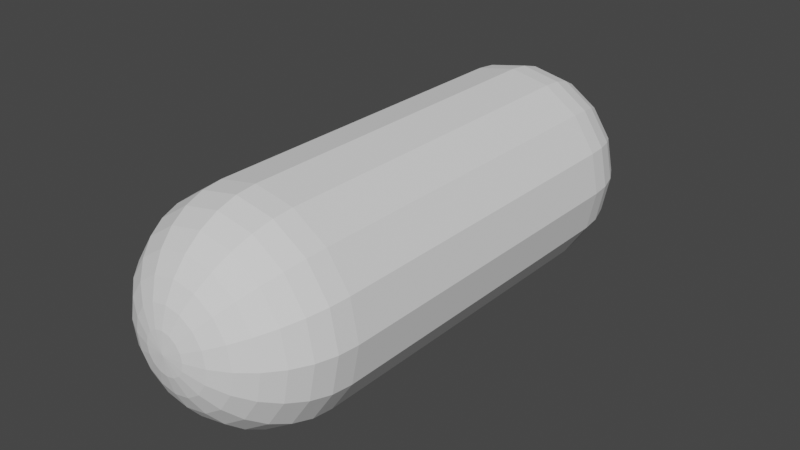 # Source: player.blend  (saved by Blender 2.90.8; exported with 4.5.12 LTS)
import bpy
from mathutils import Matrix  # noqa: F401  (used for matrix-valued properties, if any)

bpy.ops.wm.read_factory_settings(use_empty=True)
scene = bpy.context.scene
scene.name = 'Scene'

# ---- collections
col_collection = bpy.data.collections.new('Collection'); scene.collection.children.link(col_collection)

# ---- world
world_world = bpy.data.worlds.new('World'); scene.world = world_world
world_world.use_nodes = True; world_world.node_tree.nodes.clear()
_N = world_world.node_tree.nodes; _L = world_world.node_tree.links
n0 = _N.new('ShaderNodeOutputWorld'); n0.name = 'World Output'; n0.location = (300, 300)
n1 = _N.new('ShaderNodeBackground'); n1.name = 'Background'; n1.location = (10, 300)
n1.inputs[0].default_value = (0.05088, 0.05088, 0.05088, 1.0)
_L.new(n1.outputs[0], n0.inputs[0])
n0.is_active_output = True
world_world.color = (0.05088, 0.05088, 0.05088)
world_world.use_sun_shadow = False
world_world.sun_shadow_jitter_overblur = 0.0

# ---- meshes
me_sphere = bpy.data.meshes.new('Sphere')
me_sphere.from_pydata([(0.0, 0.3, -0.3), (0.0, 0.2415, -0.2942), (0.0, 0.1852, -0.2772), (0.0, 0.1333, -0.2494), (0.0, 0.08787, -0.2121), (0.0, 0.05056, -0.1667), (0.0, 0.02284, -0.1148), (0.0, 0.005764, -0.05853), (0.1148, 0.3, -0.2772), (0.1126, 0.2415, -0.2718), (0.1061, 0.1852, -0.2561), (0.09546, 0.1333, -0.2305), (0.08118, 0.08787, -0.196), (0.06378, 0.05056, -0.154), (0.04393, 0.02284, -0.1061), (0.0224, 0.005764, -0.05407), (0.2121, 0.3, -0.2121), (0.2081, 0.2415, -0.2081), (0.196, 0.1852, -0.196), (0.1764, 0.1333, -0.1764), (0.15, 0.08787, -0.15), (0.1179, 0.05056, -0.1179), (0.08118, 0.02284, -0.08118), (0.04138, 0.005764, -0.04138), (0.2772, 0.3, -0.1148), (0.2718, 0.2415, -0.1126), (0.2561, 0.1852, -0.1061), (0.2305, 0.1333, -0.09546), (0.196, 0.08787, -0.08118), (0.154, 0.05056, -0.06378), (0.1061, 0.02284, -0.04393), (0.05407, 0.005764, -0.0224), (0.3, 0.3, 2.323e-08), (0.2942, 0.2415, 2.579e-08), (0.2772, 0.1852, 2.08e-08), (0.2494, 0.1333, 2.307e-08), (0.2121, 0.08787, 2.506e-08), (0.1667, 0.05056, 2.296e-08), (0.1148, 0.02284, 1.3e-08), (0.05853, 0.005764, 4.431e-09), (0.2772, 0.3, 0.1148), (0.2718, 0.2415, 0.1126), (0.2561, 0.1852, 0.1061), (0.2305, 0.1333, 0.09546), (0.196, 0.08787, 0.08118), (0.154, 0.05056, 0.06378), (0.1061, 0.02284, 0.04393), (0.05407, 0.005764, 0.0224), (0.2121, 0.3, 0.2121), (0.2081, 0.2415, 0.2081), (0.196, 0.1852, 0.196), (0.1764, 0.1333, 0.1764), (0.15, 0.08787, 0.15), (0.1179, 0.05056, 0.1179), (0.08118, 0.02284, 0.08118), (0.04138, 0.005764, 0.04138), (0.1148, 0.3, 0.2772), (0.1126, 0.2415, 0.2718), (0.1061, 0.1852, 0.2561), (0.09546, 0.1333, 0.2305), (0.08118, 0.08787, 0.196), (0.06378, 0.05056, 0.154), (0.04393, 0.02284, 0.1061), (0.0224, 0.005764, 0.05407), (-7.435e-08, 0.3, 0.3), (-5.945e-08, 0.2415, 0.2942), (-6.69e-08, 0.1852, 0.2772), (-4.455e-08, 0.1333, 0.2494), (-4.455e-08, 0.08787, 0.2121), (-2.592e-08, 0.05056, 0.1667), (-3.71e-08, 0.02284, 0.1148), (-1.475e-08, 0.005764, 0.05853), (-0.1148, 0.3, 0.2772), (-0.1126, 0.2415, 0.2718), (-0.1061, 0.1852, 0.2561), (-0.09546, 0.1333, 0.2305), (-0.08118, 0.08787, 0.196), (-0.06378, 0.05056, 0.154), (-0.04393, 0.02284, 0.1061), (-0.0224, 0.005764, 0.05407), (-0.2121, 0.3, 0.2121), (-0.2081, 0.2415, 0.2081), (-0.196, 0.1852, 0.196), (-0.1764, 0.1333, 0.1764), (-0.15, 0.08787, 0.15), (-0.1179, 0.05056, 0.1179), (-0.08118, 0.02284, 0.08118), (-0.04138, 0.005764, 0.04138), (0.0, 0.0, 0.0), (-0.2772, 0.3, 0.1148), (-0.2718, 0.2415, 0.1126), (-0.2561, 0.1852, 0.1061), (-0.2305, 0.1333, 0.09546), (-0.196, 0.08787, 0.08118), (-0.154, 0.05056, 0.06378), (-0.1061, 0.02284, 0.04393), (-0.05407, 0.005764, 0.0224), (-0.3, 0.3, -1.407e-07), (-0.2942, 0.2415, -1.083e-07), (-0.2772, 0.1852, -1.133e-07), (-0.2494, 0.1333, -7.379e-08), (-0.2121, 0.08787, -7.18e-08), (-0.1667, 0.05056, -4.409e-08), (-0.1148, 0.02284, -4.661e-08), (-0.05853, 0.005764, -1.978e-08), (-0.2772, 0.3, -0.1148), (-0.2718, 0.2415, -0.1126), (-0.2561, 0.1852, -0.1061), (-0.2305, 0.1333, -0.09546), (-0.196, 0.08787, -0.08118), (-0.154, 0.05056, -0.06378), (-0.1061, 0.02284, -0.04393), (-0.05407, 0.005764, -0.0224), (-0.2121, 0.3, -0.2121), (-0.2081, 0.2415, -0.2081), (-0.196, 0.1852, -0.196), (-0.1764, 0.1333, -0.1764), (-0.15, 0.08787, -0.15), (-0.1179, 0.05056, -0.1179), (-0.08118, 0.02284, -0.08118), (-0.04138, 0.005764, -0.04138), (-0.1148, 0.3, -0.2772), (-0.1126, 0.2415, -0.2718), (-0.1061, 0.1852, -0.2561), (-0.09546, 0.1333, -0.2305), (-0.08118, 0.08787, -0.196), (-0.06378, 0.05056, -0.154), (-0.04393, 0.02284, -0.1061), (-0.0224, 0.005764, -0.05407), (0.3, 1.3, -2.048e-08), (0.2772, 1.3, 0.1148), (-7.435e-08, 1.3, 0.3), (0.0, 1.358, 0.2942), (0.0, 1.415, 0.2772), (0.0, 1.467, 0.2494), (0.0, 1.512, 0.2121), (0.0, 1.549, 0.1667), (0.0, 1.577, 0.1148), (0.0, 1.594, 0.05853), (0.1148, 1.3, 0.2772), (0.1126, 1.358, 0.2718), (0.1061, 1.415, 0.2561), (0.09546, 1.467, 0.2305), (0.08118, 1.512, 0.196), (0.06378, 1.549, 0.154), (0.04393, 1.577, 0.1061), (0.0224, 1.594, 0.05407), (0.2121, 1.3, 0.2121), (0.2081, 1.358, 0.2081), (0.196, 1.415, 0.196), (0.1764, 1.467, 0.1764), (0.15, 1.512, 0.15), (0.1179, 1.549, 0.1179), (0.08118, 1.577, 0.08118), (0.04138, 1.594, 0.04138), (0.2718, 1.358, 0.1126), (0.2561, 1.415, 0.1061), (0.2305, 1.467, 0.09546), (0.196, 1.512, 0.08118), (0.154, 1.549, 0.06378), (0.1061, 1.577, 0.04393), (0.05407, 1.594, 0.0224), (0.2942, 1.358, -1.33e-07), (0.2772, 1.415, -1.231e-07), (0.2494, 1.467, -1.208e-07), (0.2121, 1.512, -1.188e-07), (0.1667, 1.549, -1.134e-07), (0.1148, 1.577, -1.011e-07), (0.05853, 1.594, -9.1e-08), (0.2772, 1.3, -0.1148), (0.2718, 1.358, -0.1126), (0.2561, 1.415, -0.1061), (0.2305, 1.467, -0.09546), (0.196, 1.512, -0.08118), (0.154, 1.549, -0.06378), (0.1061, 1.577, -0.04393), (0.05407, 1.594, -0.0224), (0.2121, 1.3, -0.2121), (0.2081, 1.358, -0.2081), (0.196, 1.415, -0.196), (0.1764, 1.467, -0.1764), (0.15, 1.512, -0.15), (0.1179, 1.549, -0.1179), (0.08118, 1.577, -0.08118), (0.04138, 1.594, -0.04139), (0.1148, 1.3, -0.2772), (0.1126, 1.358, -0.2718), (0.1061, 1.415, -0.2561), (0.09546, 1.467, -0.2305), (0.08118, 1.512, -0.196), (0.06378, 1.549, -0.154), (0.04393, 1.577, -0.1061), (0.0224, 1.594, -0.05407), (-7.435e-08, 1.3, -0.3), (-5.945e-08, 1.358, -0.2942), (-6.69e-08, 1.415, -0.2772), (-4.455e-08, 1.467, -0.2494), (-4.455e-08, 1.512, -0.2121), (-2.592e-08, 1.549, -0.1667), (-3.71e-08, 1.577, -0.1148), (-1.475e-08, 1.594, -0.05853), (-0.1148, 1.3, -0.2772), (-0.1126, 1.358, -0.2718), (-0.1061, 1.415, -0.2561), (-0.09546, 1.467, -0.2305), (-0.08118, 1.512, -0.196), (-0.06378, 1.549, -0.154), (-0.04393, 1.577, -0.1061), (-0.0224, 1.594, -0.05407), (-0.2121, 1.3, -0.2121), (-0.2081, 1.358, -0.2081), (-0.196, 1.415, -0.196), (-0.1764, 1.467, -0.1764), (-0.15, 1.512, -0.15), (-0.1179, 1.549, -0.1179), (-0.08118, 1.577, -0.08118), (-0.04138, 1.594, -0.04138), (0.0, 1.6, -8.606e-08), (-0.2772, 1.3, -0.1148), (-0.2718, 1.358, -0.1126), (-0.2561, 1.415, -0.1061), (-0.2305, 1.467, -0.09546), (-0.196, 1.512, -0.08118), (-0.154, 1.549, -0.06378), (-0.1061, 1.577, -0.04393), (-0.05407, 1.594, -0.0224), (-0.3, 1.3, 2.839e-08), (-0.2942, 1.358, 1.146e-09), (-0.2772, 1.415, 1.106e-08), (-0.2494, 1.467, -2.393e-08), (-0.2121, 1.512, -2.194e-08), (-0.1667, 1.549, -4.639e-08), (-0.1148, 1.577, -4.145e-08), (-0.05853, 1.594, -6.678e-08), (-0.2772, 1.3, 0.1148), (-0.2718, 1.358, 0.1126), (-0.2561, 1.415, 0.1061), (-0.2305, 1.467, 0.09546), (-0.196, 1.512, 0.08118), (-0.154, 1.549, 0.06378), (-0.1061, 1.577, 0.04393), (-0.05407, 1.594, 0.0224), (-0.2121, 1.3, 0.2121), (-0.2081, 1.358, 0.2081), (-0.196, 1.415, 0.196), (-0.1764, 1.467, 0.1764), (-0.15, 1.512, 0.15), (-0.1179, 1.549, 0.1179), (-0.08118, 1.577, 0.08118), (-0.04138, 1.594, 0.04138), (-0.1148, 1.3, 0.2772), (-0.1126, 1.358, 0.2718), (-0.1061, 1.415, 0.2561), (-0.09546, 1.467, 0.2305), (-0.08118, 1.512, 0.196), (-0.06378, 1.549, 0.154), (-0.04393, 1.577, 0.1061), (-0.0224, 1.594, 0.05407)], [], [(1, 0, 8, 9), (2, 1, 9, 10), (3, 2, 10, 11), (4, 3, 11, 12), (5, 4, 12, 13), (6, 5, 13, 14), (7, 6, 14, 15), (88, 7, 15), (88, 15, 23), (9, 8, 16, 17), (10, 9, 17, 18), (11, 10, 18, 19), (12, 11, 19, 20), (13, 12, 20, 21), (14, 13, 21, 22), (15, 14, 22, 23), (20, 19, 27, 28), (21, 20, 28, 29), (22, 21, 29, 30), (23, 22, 30, 31), (88, 23, 31), (17, 16, 24, 25), (18, 17, 25, 26), (19, 18, 26, 27), (88, 31, 39), (25, 24, 32, 33), (26, 25, 33, 34), (27, 26, 34, 35), (28, 27, 35, 36), (29, 28, 36, 37), (30, 29, 37, 38), (31, 30, 38, 39), (37, 36, 44, 45), (38, 37, 45, 46), (39, 38, 46, 47), (88, 39, 47), (33, 32, 40, 41), (34, 33, 41, 42), (35, 34, 42, 43), (36, 35, 43, 44), (41, 40, 48, 49), (42, 41, 49, 50), (43, 42, 50, 51), (44, 43, 51, 52), (45, 44, 52, 53), (46, 45, 53, 54), (47, 46, 54, 55), (88, 47, 55), (53, 52, 60, 61), (54, 53, 61, 62), (55, 54, 62, 63), (88, 55, 63), (49, 48, 56, 57), (50, 49, 57, 58), (51, 50, 58, 59), (52, 51, 59, 60), (58, 57, 65, 66), (59, 58, 66, 67), (60, 59, 67, 68), (61, 60, 68, 69), (62, 61, 69, 70), (63, 62, 70, 71), (88, 63, 71), (57, 56, 64, 65), (70, 69, 77, 78), (71, 70, 78, 79), (88, 71, 79), (65, 64, 72, 73), (66, 65, 73, 74), (67, 66, 74, 75), (68, 67, 75, 76), (69, 68, 76, 77), (75, 74, 82, 83), (76, 75, 83, 84), (77, 76, 84, 85), (78, 77, 85, 86), (79, 78, 86, 87), (88, 79, 87), (73, 72, 80, 81), (74, 73, 81, 82), (87, 86, 95, 96), (88, 87, 96), (81, 80, 89, 90), (82, 81, 90, 91), (83, 82, 91, 92), (84, 83, 92, 93), (85, 84, 93, 94), (86, 85, 94, 95), (92, 91, 99, 100), (93, 92, 100, 101), (94, 93, 101, 102), (95, 94, 102, 103), (96, 95, 103, 104), (88, 96, 104), (90, 89, 97, 98), (91, 90, 98, 99), (104, 103, 111, 112), (88, 104, 112), (98, 97, 105, 106), (99, 98, 106, 107), (100, 99, 107, 108), (101, 100, 108, 109), (102, 101, 109, 110), (103, 102, 110, 111), (109, 108, 116, 117), (110, 109, 117, 118), (111, 110, 118, 119), (112, 111, 119, 120), (88, 112, 120), (106, 105, 113, 114), (107, 106, 114, 115), (108, 107, 115, 116), (88, 120, 128), (114, 113, 121, 122), (115, 114, 122, 123), (116, 115, 123, 124), (117, 116, 124, 125), (118, 117, 125, 126), (119, 118, 126, 127), (120, 119, 127, 128), (125, 124, 3, 4), (126, 125, 4, 5), (127, 126, 5, 6), (128, 127, 6, 7), (88, 128, 7), (122, 121, 0, 1), (123, 122, 1, 2), (124, 123, 2, 3), (16, 8, 185, 177), (64, 56, 139, 131), (8, 0, 193, 185), (113, 105, 218, 209), (80, 72, 250, 242), (97, 89, 234, 226), (48, 40, 130, 147), (0, 121, 201, 193), (32, 24, 169, 129), (121, 113, 209, 201), (72, 64, 131, 250), (40, 32, 129, 130), (89, 80, 242, 234), (56, 48, 147, 139), (105, 97, 226, 218), (24, 16, 177, 169), (132, 131, 139, 140), (133, 132, 140, 141), (134, 133, 141, 142), (135, 134, 142, 143), (136, 135, 143, 144), (137, 136, 144, 145), (138, 137, 145, 146), (217, 138, 146), (217, 146, 154), (140, 139, 147, 148), (141, 140, 148, 149), (142, 141, 149, 150), (143, 142, 150, 151), (144, 143, 151, 152), (145, 144, 152, 153), (146, 145, 153, 154), (151, 150, 157, 158), (152, 151, 158, 159), (153, 152, 159, 160), (154, 153, 160, 161), (217, 154, 161), (148, 147, 130, 155), (149, 148, 155, 156), (150, 149, 156, 157), (217, 161, 168), (155, 130, 129, 162), (156, 155, 162, 163), (157, 156, 163, 164), (158, 157, 164, 165), (159, 158, 165, 166), (160, 159, 166, 167), (161, 160, 167, 168), (166, 165, 173, 174), (167, 166, 174, 175), (168, 167, 175, 176), (217, 168, 176), (162, 129, 169, 170), (163, 162, 170, 171), (164, 163, 171, 172), (165, 164, 172, 173), (170, 169, 177, 178), (171, 170, 178, 179), (172, 171, 179, 180), (173, 172, 180, 181), (174, 173, 181, 182), (175, 174, 182, 183), (176, 175, 183, 184), (217, 176, 184), (182, 181, 189, 190), (183, 182, 190, 191), (184, 183, 191, 192), (217, 184, 192), (178, 177, 185, 186), (179, 178, 186, 187), (180, 179, 187, 188), (181, 180, 188, 189), (187, 186, 194, 195), (188, 187, 195, 196), (189, 188, 196, 197), (190, 189, 197, 198), (191, 190, 198, 199), (192, 191, 199, 200), (217, 192, 200), (186, 185, 193, 194), (199, 198, 206, 207), (200, 199, 207, 208), (217, 200, 208), (194, 193, 201, 202), (195, 194, 202, 203), (196, 195, 203, 204), (197, 196, 204, 205), (198, 197, 205, 206), (204, 203, 211, 212), (205, 204, 212, 213), (206, 205, 213, 214), (207, 206, 214, 215), (208, 207, 215, 216), (217, 208, 216), (202, 201, 209, 210), (203, 202, 210, 211), (216, 215, 224, 225), (217, 216, 225), (210, 209, 218, 219), (211, 210, 219, 220), (212, 211, 220, 221), (213, 212, 221, 222), (214, 213, 222, 223), (215, 214, 223, 224), (221, 220, 228, 229), (222, 221, 229, 230), (223, 222, 230, 231), (224, 223, 231, 232), (225, 224, 232, 233), (217, 225, 233), (219, 218, 226, 227), (220, 219, 227, 228), (233, 232, 240, 241), (217, 233, 241), (227, 226, 234, 235), (228, 227, 235, 236), (229, 228, 236, 237), (230, 229, 237, 238), (231, 230, 238, 239), (232, 231, 239, 240), (238, 237, 245, 246), (239, 238, 246, 247), (240, 239, 247, 248), (241, 240, 248, 249), (217, 241, 249), (235, 234, 242, 243), (236, 235, 243, 244), (237, 236, 244, 245), (217, 249, 257), (243, 242, 250, 251), (244, 243, 251, 252), (245, 244, 252, 253), (246, 245, 253, 254), (247, 246, 254, 255), (248, 247, 255, 256), (249, 248, 256, 257), (254, 253, 134, 135), (255, 254, 135, 136), (256, 255, 136, 137), (257, 256, 137, 138), (217, 257, 138), (251, 250, 131, 132), (252, 251, 132, 133), (253, 252, 133, 134)])
_uv = me_sphere.uv_layers.new(name='UVMap')
_uv.uv.foreach_set('vector', [0.5962, 0.6714, 0.5957, 0.64, 0.6543, 0.64, 0.6538, 0.6714, 0.5979, 0.702, 0.5962, 0.6714, 0.6538, 0.6714, 0.6521, 0.702, 0.6006, 0.7308, 0.5979, 0.702, 0.6521, 0.702, 0.6494, 0.7308, 0.6043, 0.7566, 0.6006, 0.7308, 0.6494, 0.7308, 0.6457, 0.7566, 0.6206, 0.9769, 0.625, 1.0, 0.5835, 1.0, 0.588, 0.9769, 0.6155, 0.9502, 0.6206, 0.9769, 0.588, 0.9769, 0.593, 0.9502, 0.61, 0.9211, 0.6155, 0.9502, 0.593, 0.9502, 0.5985, 0.9211, 0.6043, 0.8906, 0.61, 0.9211, 0.5985, 0.9211, 0.6043, 0.8906, 0.5985, 0.9211, 0.588, 0.9165, 0.6538, 0.6714, 0.6543, 0.64, 0.7085, 0.642, 0.7069, 0.6733, 0.6521, 0.702, 0.6538, 0.6714, 0.7069, 0.6733, 0.7022, 0.7039, 0.6494, 0.7308, 0.6521, 0.702, 0.7022, 0.7039, 0.6944, 0.7325, 0.6457, 0.7566, 0.6494, 0.7308, 0.6944, 0.7325, 0.6841, 0.758, 0.588, 0.9769, 0.5835, 1.0, 0.5452, 0.9831, 0.5579, 0.9636, 0.593, 0.9502, 0.588, 0.9769, 0.5579, 0.9636, 0.5723, 0.9411, 0.5985, 0.9211, 0.593, 0.9502, 0.5723, 0.9411, 0.588, 0.9165, 0.5452, 0.9831, 0.5348, 0.9989, 0.5003, 0.9622, 0.5159, 0.9519, 0.5579, 0.9636, 0.5452, 0.9831, 0.5159, 0.9519, 0.5348, 0.9391, 0.5723, 0.9411, 0.5579, 0.9636, 0.5348, 0.9391, 0.5564, 0.9242, 0.588, 0.9165, 0.5723, 0.9411, 0.5564, 0.9242, 0.5799, 0.9079, 0.6043, 0.8906, 0.588, 0.9165, 0.5799, 0.9079, 0.7069, 0.6733, 0.7085, 0.642, 0.75, 0.6458, 0.7476, 0.677, 0.7022, 0.7039, 0.7069, 0.6733, 0.7476, 0.677, 0.7405, 0.7073, 0.6944, 0.7325, 0.7022, 0.7039, 0.7405, 0.7073, 0.7289, 0.7356, 0.6043, 0.8906, 0.5799, 0.9079, 0.5755, 0.8966, 0.2069, 0.08189, 0.2085, 0.1131, 0.1543, 0.1131, 0.1538, 0.08189, 0.2022, 0.05189, 0.2069, 0.08189, 0.1538, 0.08189, 0.1521, 0.05189, 0.1944, 0.02424, 0.2022, 0.05189, 0.1521, 0.05189, 0.1494, 0.02424, 0.1841, 1.072e-07, 0.1944, 0.02424, 0.1494, 0.02424, 0.1457, 0.0, 0.5348, 0.9391, 0.5159, 0.9519, 0.5, 0.9112, 0.5223, 0.9071, 0.5564, 0.9242, 0.5348, 0.9391, 0.5223, 0.9071, 0.5478, 0.9022, 0.5799, 0.9079, 0.5564, 0.9242, 0.5478, 0.9022, 0.5755, 0.8966, 0.5223, 0.9071, 0.5, 0.9112, 0.5, 0.8671, 0.5223, 0.8724, 0.5478, 0.9022, 0.5223, 0.9071, 0.5223, 0.8724, 0.5478, 0.8783, 0.5755, 0.8966, 0.5478, 0.9022, 0.5478, 0.8783, 0.5755, 0.8845, 0.6043, 0.8906, 0.5755, 0.8966, 0.5755, 0.8845, 0.1538, 0.08189, 0.1543, 0.1131, 0.09567, 0.1131, 0.09623, 0.08189, 0.1521, 0.05189, 0.1538, 0.08189, 0.09623, 0.08189, 0.0979, 0.05189, 0.1494, 0.02424, 0.1521, 0.05189, 0.0979, 0.05189, 0.1006, 0.02424, 0.1457, 0.0, 0.1494, 0.02424, 0.1006, 0.02424, 0.1043, 0.0, 0.09623, 0.08189, 0.09567, 0.1131, 0.04148, 0.1131, 0.04308, 0.08189, 0.0979, 0.05189, 0.09623, 0.08189, 0.04308, 0.08189, 0.04784, 0.05189, 0.1006, 0.02424, 0.0979, 0.05189, 0.04784, 0.05189, 0.05555, 0.02424, 0.1043, 0.0, 0.1006, 0.02424, 0.05555, 0.02424, 0.06594, 1.271e-07, 0.5223, 0.8724, 0.5, 0.8671, 0.5159, 0.8263, 0.5348, 0.8404, 0.5478, 0.8783, 0.5223, 0.8724, 0.5348, 0.8404, 0.5564, 0.8563, 0.5755, 0.8845, 0.5478, 0.8783, 0.5564, 0.8563, 0.5799, 0.8732, 0.6043, 0.8906, 0.5755, 0.8845, 0.5799, 0.8732, 0.5348, 0.8404, 0.5159, 0.8263, 0.5452, 0.7952, 0.5579, 0.8159, 0.5564, 0.8563, 0.5348, 0.8404, 0.5579, 0.8159, 0.5723, 0.8394, 0.5799, 0.8732, 0.5564, 0.8563, 0.5723, 0.8394, 0.588, 0.8646, 0.6043, 0.8906, 0.5799, 0.8732, 0.588, 0.8646, 0.04308, 0.08189, 0.04148, 0.1131, 0.0, 0.1131, 0.002402, 0.08189, 0.04784, 0.05189, 0.04308, 0.08189, 0.002402, 0.08189, 0.009515, 0.05189, 0.05555, 0.02424, 0.04784, 0.05189, 0.009515, 0.05189, 0.02107, 0.02424, 0.5159, 0.8263, 0.5003, 0.8145, 0.5348, 0.7779, 0.5452, 0.7952, 0.9522, 0.02866, 0.9569, 0.05582, 0.9038, 0.04996, 0.9021, 0.02315, 0.9444, 0.004966, 0.9522, 0.02866, 0.9021, 0.02315, 0.8994, 0.0, 0.5452, 0.7952, 0.5348, 0.7779, 0.5799, 0.758, 0.5835, 0.7783, 0.5579, 0.8159, 0.5452, 0.7952, 0.5835, 0.7783, 0.588, 0.8027, 0.5723, 0.8394, 0.5579, 0.8159, 0.588, 0.8027, 0.593, 0.8302, 0.588, 0.8646, 0.5723, 0.8394, 0.593, 0.8302, 0.5985, 0.86, 0.6043, 0.8906, 0.588, 0.8646, 0.5985, 0.86, 0.9569, 0.05582, 0.9585, 0.08539, 0.9043, 0.07942, 0.9038, 0.04996, 0.593, 0.8302, 0.588, 0.8027, 0.6206, 0.8027, 0.6155, 0.8302, 0.5985, 0.86, 0.593, 0.8302, 0.6155, 0.8302, 0.61, 0.86, 0.6043, 0.8906, 0.5985, 0.86, 0.61, 0.86, 0.9038, 0.04996, 0.9043, 0.07942, 0.8457, 0.07942, 0.8462, 0.04996, 0.9021, 0.02315, 0.9038, 0.04996, 0.8462, 0.04996, 0.8479, 0.02315, 0.8994, 0.0, 0.9021, 0.02315, 0.8479, 0.02315, 0.8506, 1.986e-08, 0.5835, 0.7783, 0.5799, 0.758, 0.6286, 0.758, 0.625, 0.7783, 0.588, 0.8027, 0.5835, 0.7783, 0.625, 0.7783, 0.6206, 0.8027, 0.8506, 1.986e-08, 0.8479, 0.02315, 0.7978, 0.02866, 0.8056, 0.004966, 0.625, 0.7783, 0.6286, 0.758, 0.6737, 0.7779, 0.6633, 0.7952, 0.6206, 0.8027, 0.625, 0.7783, 0.6633, 0.7952, 0.6507, 0.8159, 0.6155, 0.8302, 0.6206, 0.8027, 0.6507, 0.8159, 0.6362, 0.8394, 0.61, 0.86, 0.6155, 0.8302, 0.6362, 0.8394, 0.6206, 0.8646, 0.6043, 0.8906, 0.61, 0.86, 0.6206, 0.8646, 0.8462, 0.04996, 0.8457, 0.07942, 0.7915, 0.08539, 0.7931, 0.05582, 0.8479, 0.02315, 0.8462, 0.04996, 0.7931, 0.05582, 0.7978, 0.02866, 0.6206, 0.8646, 0.6362, 0.8394, 0.6521, 0.8563, 0.6286, 0.8732, 0.6043, 0.8906, 0.6206, 0.8646, 0.6286, 0.8732, 0.4976, 0.08189, 0.5, 0.1131, 0.4585, 0.1131, 0.4569, 0.08189, 0.4905, 0.05189, 0.4976, 0.08189, 0.4569, 0.08189, 0.4522, 0.05189, 0.4789, 0.02424, 0.4905, 0.05189, 0.4522, 0.05189, 0.4444, 0.02424, 0.6633, 0.7952, 0.6737, 0.7779, 0.7082, 0.8145, 0.6926, 0.8263, 0.6507, 0.8159, 0.6633, 0.7952, 0.6926, 0.8263, 0.6737, 0.8404, 0.6362, 0.8394, 0.6507, 0.8159, 0.6737, 0.8404, 0.6521, 0.8563, 0.4444, 0.02424, 0.4522, 0.05189, 0.4021, 0.05189, 0.3994, 0.02424, 0.4341, 3.972e-09, 0.4444, 0.02424, 0.3994, 0.02424, 0.3957, 1.589e-08, 0.6737, 0.8404, 0.6926, 0.8263, 0.7085, 0.8671, 0.6862, 0.8724, 0.6521, 0.8563, 0.6737, 0.8404, 0.6862, 0.8724, 0.6607, 0.8783, 0.6286, 0.8732, 0.6521, 0.8563, 0.6607, 0.8783, 0.633, 0.8845, 0.6043, 0.8906, 0.6286, 0.8732, 0.633, 0.8845, 0.4569, 0.08189, 0.4585, 0.1131, 0.4043, 0.1131, 0.4038, 0.08189, 0.4522, 0.05189, 0.4569, 0.08189, 0.4038, 0.08189, 0.4021, 0.05189, 0.633, 0.8845, 0.6607, 0.8783, 0.6607, 0.9022, 0.633, 0.8966, 0.6043, 0.8906, 0.633, 0.8845, 0.633, 0.8966, 0.4038, 0.08189, 0.4043, 0.1131, 0.3457, 0.1131, 0.3462, 0.08189, 0.4021, 0.05189, 0.4038, 0.08189, 0.3462, 0.08189, 0.3479, 0.05189, 0.3994, 0.02424, 0.4021, 0.05189, 0.3479, 0.05189, 0.3506, 0.02424, 0.3957, 1.589e-08, 0.3994, 0.02424, 0.3506, 0.02424, 0.3543, 0.0, 0.6862, 0.8724, 0.7085, 0.8671, 0.7085, 0.9112, 0.6862, 0.9071, 0.6607, 0.8783, 0.6862, 0.8724, 0.6862, 0.9071, 0.6607, 0.9022, 0.3543, 0.0, 0.3506, 0.02424, 0.3056, 0.02424, 0.3159, 1.192e-08, 0.6862, 0.9071, 0.7085, 0.9112, 0.6926, 0.9519, 0.6737, 0.9391, 0.6607, 0.9022, 0.6862, 0.9071, 0.6737, 0.9391, 0.6521, 0.9242, 0.633, 0.8966, 0.6607, 0.9022, 0.6521, 0.9242, 0.6286, 0.9079, 0.6043, 0.8906, 0.633, 0.8966, 0.6286, 0.9079, 0.3462, 0.08189, 0.3457, 0.1131, 0.2915, 0.1131, 0.2931, 0.08189, 0.3479, 0.05189, 0.3462, 0.08189, 0.2931, 0.08189, 0.2978, 0.05189, 0.3506, 0.02424, 0.3479, 0.05189, 0.2978, 0.05189, 0.3056, 0.02424, 0.6043, 0.8906, 0.6286, 0.9079, 0.6206, 0.9165, 0.5024, 0.677, 0.5, 0.6458, 0.5415, 0.642, 0.5431, 0.6733, 0.5095, 0.7073, 0.5024, 0.677, 0.5431, 0.6733, 0.5478, 0.7039, 0.5211, 0.7356, 0.5095, 0.7073, 0.5478, 0.7039, 0.5556, 0.7325, 0.6926, 0.9519, 0.7082, 0.9622, 0.6737, 0.9989, 0.6633, 0.9831, 0.6737, 0.9391, 0.6926, 0.9519, 0.6633, 0.9831, 0.6507, 0.9636, 0.6521, 0.9242, 0.6737, 0.9391, 0.6507, 0.9636, 0.6362, 0.9411, 0.6286, 0.9079, 0.6521, 0.9242, 0.6362, 0.9411, 0.6206, 0.9165, 0.5659, 0.758, 0.5556, 0.7325, 0.6006, 0.7308, 0.6043, 0.7566, 0.6507, 0.9636, 0.6633, 0.9831, 0.625, 1.0, 0.6206, 0.9769, 0.6362, 0.9411, 0.6507, 0.9636, 0.6206, 0.9769, 0.6155, 0.9502, 0.6206, 0.9165, 0.6362, 0.9411, 0.6155, 0.9502, 0.61, 0.9211, 0.6043, 0.8906, 0.6206, 0.9165, 0.61, 0.9211, 0.5431, 0.6733, 0.5415, 0.642, 0.5957, 0.64, 0.5962, 0.6714, 0.5478, 0.7039, 0.5431, 0.6733, 0.5962, 0.6714, 0.5979, 0.702, 0.5556, 0.7325, 0.5478, 0.7039, 0.5979, 0.702, 0.6006, 0.7308, 0.7085, 0.642, 0.6543, 0.64, 0.6543, 0.1088, 0.7085, 0.1108, 0.9043, 0.07942, 0.9585, 0.08539, 0.9585, 0.6015, 0.9043, 0.5956, 0.6543, 0.64, 0.5957, 0.64, 0.5957, 0.1088, 0.6543, 0.1088, 0.2915, 0.1131, 0.3457, 0.1131, 0.3457, 0.6462, 0.2915, 0.6462, 0.7915, 0.08539, 0.8457, 0.07942, 0.8457, 0.5956, 0.7915, 0.6015, 0.4043, 0.1131, 0.4585, 0.1131, 0.4585, 0.6462, 0.4043, 0.6462, 0.04148, 0.1131, 0.09567, 0.1131, 0.09567, 0.6462, 0.04148, 0.6462, 0.5957, 0.64, 0.5415, 0.642, 0.5415, 0.1108, 0.5957, 0.1088, 0.1543, 0.1131, 0.2085, 0.1131, 0.2085, 0.6462, 0.1543, 0.6462, 0.25, 0.1131, 0.2915, 0.1131, 0.2915, 0.6462, 0.25, 0.6462, 0.8457, 0.07942, 0.9043, 0.07942, 0.9043, 0.5956, 0.8457, 0.5956, 0.09567, 0.1131, 0.1543, 0.1131, 0.1543, 0.6462, 0.09567, 0.6462, 0.4585, 0.1131, 0.5, 0.1131, 0.5, 0.6462, 0.4585, 0.6462, 0.0, 0.1131, 0.04148, 0.1131, 0.04148, 0.6462, 1.269e-07, 0.6462, 0.3457, 0.1131, 0.4043, 0.1131, 0.4043, 0.6462, 0.3457, 0.6462, 0.2085, 0.1131, 0.25, 0.1131, 0.25, 0.6462, 0.2085, 0.6462, 0.9038, 0.6265, 0.9043, 0.5956, 0.9585, 0.6015, 0.9569, 0.6324, 0.9021, 0.6578, 0.9038, 0.6265, 0.9569, 0.6324, 0.9522, 0.6633, 0.8994, 0.6882, 0.9021, 0.6578, 0.9522, 0.6633, 0.9444, 0.6932, 0.8957, 0.7166, 0.8994, 0.6882, 0.9444, 0.6932, 0.9341, 0.7208, 0.8913, 0.7418, 0.8957, 0.7166, 0.9341, 0.7208, 0.9214, 0.7451, 0.7394, 0.857, 0.7144, 0.8516, 0.7269, 0.8196, 0.748, 0.8349, 0.7668, 0.8628, 0.7394, 0.857, 0.748, 0.8349, 0.7712, 0.8516, 0.7955, 0.8689, 0.7668, 0.8628, 0.7712, 0.8516, 0.7955, 0.8689, 0.7712, 0.8516, 0.7793, 0.843, 0.9569, 0.6324, 0.9585, 0.6015, 1.0, 0.6126, 0.9976, 0.6432, 0.9522, 0.6633, 0.9569, 0.6324, 0.9976, 0.6432, 0.9905, 0.6735, 0.9444, 0.6932, 0.9522, 0.6633, 0.9905, 0.6735, 0.9789, 0.7024, 0.9341, 0.7208, 0.9444, 0.6932, 0.9789, 0.7024, 0.9634, 0.7286, 0.7269, 0.8196, 0.7085, 0.8061, 0.7378, 0.7749, 0.7499, 0.795, 0.748, 0.8349, 0.7269, 0.8196, 0.7499, 0.795, 0.7639, 0.818, 0.7712, 0.8516, 0.748, 0.8349, 0.7639, 0.818, 0.7793, 0.843, 0.06594, 0.7593, 0.05555, 0.735, 0.1006, 0.735, 0.1043, 0.7593, 0.7499, 0.795, 0.7378, 0.7749, 0.7761, 0.758, 0.78, 0.7818, 0.7639, 0.818, 0.7499, 0.795, 0.78, 0.7818, 0.7846, 0.8089, 0.7793, 0.843, 0.7639, 0.818, 0.7846, 0.8089, 0.7898, 0.8383, 0.7955, 0.8689, 0.7793, 0.843, 0.7898, 0.8383, 0.04308, 0.6774, 0.04148, 0.6462, 0.09567, 0.6462, 0.09623, 0.6774, 0.04784, 0.7074, 0.04308, 0.6774, 0.09623, 0.6774, 0.0979, 0.7074, 0.05555, 0.735, 0.04784, 0.7074, 0.0979, 0.7074, 0.1006, 0.735, 0.7955, 0.8689, 0.7898, 0.8383, 0.8013, 0.8383, 0.09623, 0.6774, 0.09567, 0.6462, 0.1543, 0.6462, 0.1538, 0.6774, 0.0979, 0.7074, 0.09623, 0.6774, 0.1538, 0.6774, 0.1521, 0.7074, 0.1006, 0.735, 0.0979, 0.7074, 0.1521, 0.7074, 0.1494, 0.735, 0.1043, 0.7593, 0.1006, 0.735, 0.1494, 0.735, 0.1457, 0.7593, 0.78, 0.7818, 0.7761, 0.758, 0.8176, 0.758, 0.8126, 0.7818, 0.7846, 0.8089, 0.78, 0.7818, 0.8126, 0.7818, 0.807, 0.8089, 0.7898, 0.8383, 0.7846, 0.8089, 0.807, 0.8089, 0.8013, 0.8383, 0.8126, 0.7818, 0.8176, 0.758, 0.8559, 0.7749, 0.8426, 0.795, 0.807, 0.8089, 0.8126, 0.7818, 0.8426, 0.795, 0.8278, 0.818, 0.8013, 0.8383, 0.807, 0.8089, 0.8278, 0.818, 0.8118, 0.843, 0.7955, 0.8689, 0.8013, 0.8383, 0.8118, 0.843, 0.1538, 0.6774, 0.1543, 0.6462, 0.2085, 0.6462, 0.2069, 0.6774, 0.1521, 0.7074, 0.1538, 0.6774, 0.2069, 0.6774, 0.2022, 0.7074, 0.1494, 0.735, 0.1521, 0.7074, 0.2022, 0.7074, 0.1944, 0.735, 0.1457, 0.7593, 0.1494, 0.735, 0.1944, 0.735, 0.1841, 0.7593, 0.2069, 0.6774, 0.2085, 0.6462, 0.25, 0.6462, 0.2476, 0.6774, 0.2022, 0.7074, 0.2069, 0.6774, 0.2476, 0.6774, 0.2405, 0.7074, 0.1944, 0.735, 0.2022, 0.7074, 0.2405, 0.7074, 0.2289, 0.735, 0.8559, 0.7749, 0.867, 0.7584, 0.9015, 0.795, 0.8852, 0.8061, 0.8426, 0.795, 0.8559, 0.7749, 0.8852, 0.8061, 0.8657, 0.8196, 0.8278, 0.818, 0.8426, 0.795, 0.8657, 0.8196, 0.8436, 0.8349, 0.8118, 0.843, 0.8278, 0.818, 0.8436, 0.8349, 0.8199, 0.8516, 0.7955, 0.8689, 0.8118, 0.843, 0.8199, 0.8516, 0.8657, 0.8196, 0.8852, 0.8061, 0.9011, 0.8469, 0.8781, 0.8516, 0.8436, 0.8349, 0.8657, 0.8196, 0.8781, 0.8516, 0.8522, 0.857, 0.8199, 0.8516, 0.8436, 0.8349, 0.8522, 0.857, 0.8243, 0.8628, 0.7955, 0.8689, 0.8199, 0.8516, 0.8243, 0.8628, 0.7069, 0.07996, 0.7085, 0.1108, 0.6543, 0.1088, 0.6538, 0.07799, 0.7022, 0.0507, 0.7069, 0.07996, 0.6538, 0.07799, 0.6521, 0.04884, 0.6944, 0.02418, 0.7022, 0.0507, 0.6521, 0.04884, 0.6494, 0.02251, 0.6841, 0.001421, 0.6944, 0.02418, 0.6494, 0.02251, 0.6457, 0.0, 0.6521, 0.04884, 0.6538, 0.07799, 0.5962, 0.07799, 0.5979, 0.04884, 0.6494, 0.02251, 0.6521, 0.04884, 0.5979, 0.04884, 0.6006, 0.02251, 0.6457, 0.0, 0.6494, 0.02251, 0.6006, 0.02251, 0.6043, 0.0, 0.8781, 0.8516, 0.9011, 0.8469, 0.9011, 0.891, 0.8781, 0.8863, 0.8522, 0.857, 0.8781, 0.8516, 0.8781, 0.8863, 0.8522, 0.8809, 0.8243, 0.8628, 0.8522, 0.857, 0.8522, 0.8809, 0.8243, 0.875, 0.7955, 0.8689, 0.8243, 0.8628, 0.8243, 0.875, 0.6538, 0.07799, 0.6543, 0.1088, 0.5957, 0.1088, 0.5962, 0.07799, 0.8522, 0.8809, 0.8781, 0.8863, 0.8657, 0.9183, 0.8436, 0.9029, 0.8243, 0.875, 0.8522, 0.8809, 0.8436, 0.9029, 0.8199, 0.8863, 0.7955, 0.8689, 0.8243, 0.875, 0.8199, 0.8863, 0.5962, 0.07799, 0.5957, 0.1088, 0.5415, 0.1108, 0.5431, 0.07996, 0.5979, 0.04884, 0.5962, 0.07799, 0.5431, 0.07996, 0.5478, 0.0507, 0.6006, 0.02251, 0.5979, 0.04884, 0.5478, 0.0507, 0.5556, 0.02418, 0.6043, 0.0, 0.6006, 0.02251, 0.5556, 0.02418, 0.5659, 0.001421, 0.8781, 0.8863, 0.9011, 0.891, 0.8852, 0.9318, 0.8657, 0.9183, 0.2711, 0.735, 0.2595, 0.7074, 0.2978, 0.7074, 0.3056, 0.735, 0.8852, 0.9318, 0.9015, 0.9428, 0.867, 0.9795, 0.8559, 0.963, 0.8657, 0.9183, 0.8852, 0.9318, 0.8559, 0.963, 0.8426, 0.9428, 0.8436, 0.9029, 0.8657, 0.9183, 0.8426, 0.9428, 0.8278, 0.9198, 0.8199, 0.8863, 0.8436, 0.9029, 0.8278, 0.9198, 0.8118, 0.8949, 0.7955, 0.8689, 0.8199, 0.8863, 0.8118, 0.8949, 0.2524, 0.6774, 0.25, 0.6462, 0.2915, 0.6462, 0.2931, 0.6774, 0.2595, 0.7074, 0.2524, 0.6774, 0.2931, 0.6774, 0.2978, 0.7074, 0.8118, 0.8949, 0.8278, 0.9198, 0.807, 0.929, 0.8013, 0.8995, 0.7955, 0.8689, 0.8118, 0.8949, 0.8013, 0.8995, 0.2931, 0.6774, 0.2915, 0.6462, 0.3457, 0.6462, 0.3462, 0.6774, 0.2978, 0.7074, 0.2931, 0.6774, 0.3462, 0.6774, 0.3479, 0.7074, 0.3056, 0.735, 0.2978, 0.7074, 0.3479, 0.7074, 0.3506, 0.735, 0.3159, 0.7593, 0.3056, 0.735, 0.3506, 0.735, 0.3543, 0.7593, 0.8426, 0.9428, 0.8559, 0.963, 0.8176, 0.9798, 0.8126, 0.9561, 0.8278, 0.9198, 0.8426, 0.9428, 0.8126, 0.9561, 0.807, 0.929, 0.3506, 0.735, 0.3479, 0.7074, 0.4021, 0.7074, 0.3994, 0.735, 0.3543, 0.7593, 0.3506, 0.735, 0.3994, 0.735, 0.3957, 0.7593, 0.8126, 0.9561, 0.8176, 0.9798, 0.7761, 0.9798, 0.78, 0.9561, 0.807, 0.929, 0.8126, 0.9561, 0.78, 0.9561, 0.7846, 0.929, 0.8013, 0.8995, 0.807, 0.929, 0.7846, 0.929, 0.7898, 0.8995, 0.7955, 0.8689, 0.8013, 0.8995, 0.7898, 0.8995, 0.3462, 0.6774, 0.3457, 0.6462, 0.4043, 0.6462, 0.4038, 0.6774, 0.3479, 0.7074, 0.3462, 0.6774, 0.4038, 0.6774, 0.4021, 0.7074, 0.7898, 0.8995, 0.7846, 0.929, 0.7639, 0.9198, 0.7793, 0.8949, 0.7955, 0.8689, 0.7898, 0.8995, 0.7793, 0.8949, 0.4038, 0.6774, 0.4043, 0.6462, 0.4585, 0.6462, 0.4569, 0.6774, 0.4021, 0.7074, 0.4038, 0.6774, 0.4569, 0.6774, 0.4522, 0.7074, 0.3994, 0.735, 0.4021, 0.7074, 0.4522, 0.7074, 0.4444, 0.735, 0.3957, 0.7593, 0.3994, 0.735, 0.4444, 0.735, 0.4341, 0.7593, 0.78, 0.9561, 0.7761, 0.9798, 0.7378, 0.963, 0.7499, 0.9428, 0.7846, 0.929, 0.78, 0.9561, 0.7499, 0.9428, 0.7639, 0.9198, 0.7866, 0.7286, 0.7711, 0.7024, 0.8056, 0.6932, 0.8159, 0.7208, 0.7499, 0.9428, 0.7378, 0.963, 0.7085, 0.9318, 0.7269, 0.9183, 0.7639, 0.9198, 0.7499, 0.9428, 0.7269, 0.9183, 0.748, 0.9029, 0.7793, 0.8949, 0.7639, 0.9198, 0.748, 0.9029, 0.7712, 0.8863, 0.7955, 0.8689, 0.7793, 0.8949, 0.7712, 0.8863, 0.7524, 0.6432, 0.75, 0.6126, 0.7915, 0.6015, 0.7931, 0.6324, 0.7595, 0.6735, 0.7524, 0.6432, 0.7931, 0.6324, 0.7978, 0.6633, 0.7711, 0.7024, 0.7595, 0.6735, 0.7978, 0.6633, 0.8056, 0.6932, 0.7955, 0.8689, 0.7712, 0.8863, 0.7668, 0.875, 0.7931, 0.6324, 0.7915, 0.6015, 0.8457, 0.5956, 0.8462, 0.6265, 0.7978, 0.6633, 0.7931, 0.6324, 0.8462, 0.6265, 0.8479, 0.6578, 0.8056, 0.6932, 0.7978, 0.6633, 0.8479, 0.6578, 0.8506, 0.6882, 0.8159, 0.7208, 0.8056, 0.6932, 0.8506, 0.6882, 0.8543, 0.7166, 0.8286, 0.7451, 0.8159, 0.7208, 0.8543, 0.7166, 0.8587, 0.7418, 0.748, 0.9029, 0.7269, 0.9183, 0.7144, 0.8863, 0.7394, 0.8809, 0.7712, 0.8863, 0.748, 0.9029, 0.7394, 0.8809, 0.7668, 0.875, 0.8543, 0.7166, 0.8506, 0.6882, 0.8994, 0.6882, 0.8957, 0.7166, 0.8587, 0.7418, 0.8543, 0.7166, 0.8957, 0.7166, 0.8913, 0.7418, 0.7394, 0.8809, 0.7144, 0.8863, 0.7144, 0.8516, 0.7394, 0.857, 0.7668, 0.875, 0.7394, 0.8809, 0.7394, 0.857, 0.7668, 0.8628, 0.7955, 0.8689, 0.7668, 0.875, 0.7668, 0.8628, 0.8462, 0.6265, 0.8457, 0.5956, 0.9043, 0.5956, 0.9038, 0.6265, 0.8479, 0.6578, 0.8462, 0.6265, 0.9038, 0.6265, 0.9021, 0.6578, 0.8506, 0.6882, 0.8479, 0.6578, 0.9021, 0.6578, 0.8994, 0.6882])
me_sphere.use_remesh_fix_poles = True
me_sphere.use_remesh_preserve_attributes = False
me_sphere.use_mirror_vertex_groups = False
me_sphere.update()

# ---- objects
ob_sphere = bpy.data.objects.new('Sphere', me_sphere)

# ---- transforms, parenting, visibility, modifiers, constraints
ob_sphere.location = (0.0, -9.775e-08, 0.0)
ob_sphere.lineart.crease_threshold = 0.0

# ---- collection membership
col_collection.objects.link(ob_sphere)

# ---- scene / render settings (as saved in the file)
scene.frame_start = 1; scene.frame_end = 250; scene.frame_set(1)
scene.render.engine = 'BLENDER_EEVEE_NEXT'
scene.cycles.use_denoising = False
scene.cycles.samples = 128
scene.cycles.sampling_pattern = 'TABULATED_SOBOL'
scene.cycles.use_adaptive_sampling = False
scene.cycles.use_light_tree = False
scene.view_settings.view_transform = 'Filmic'
bpy.context.view_layer.update()

# ---- added for rendering (the .blend has no active camera and no usable light): camera, sun
cam_auto = bpy.data.cameras.new('AutoCamera')
cam_auto.lens = 50.0
cam_auto.sensor_width = 36.0
cam_auto.clip_end = 1000.0
ob_auto_camera = bpy.data.objects.new('AutoCamera', cam_auto)
scene.collection.objects.link(ob_auto_camera)
ob_auto_camera.location = (1.67563, -1.21077, 1.3405)
ob_auto_camera.rotation_euler = (1.09748, -7.21219e-08, 0.694738)
scene.camera = ob_auto_camera
light_auto_sun = bpy.data.lights.new('AutoSun', 'SUN')
light_auto_sun.energy = 3.0
light_auto_sun.angle = 0.0523599
ob_auto_sun = bpy.data.objects.new('AutoSun', light_auto_sun)
scene.collection.objects.link(ob_auto_sun)
ob_auto_sun.rotation_euler = (0.872665, 0.174533, 0.523599)
bpy.context.view_layer.update()
